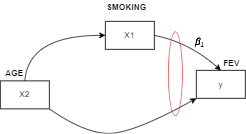

The diagram above was exported from draw.io. Its source (the exported page's mxGraphModel, read from the mxfile embedded in the PNG):
<mxGraphModel dx="782" dy="539" grid="1" gridSize="10" guides="1" tooltips="1" connect="1" arrows="1" fold="1" page="1" pageScale="1" pageWidth="827" pageHeight="1169" math="1" shadow="0">
  <root>
    <mxCell id="0" />
    <mxCell id="1" parent="0" />
    <mxCell id="UmXmT60Fpc7XGu6ph-Zk-2" value="X2" style="rounded=0;whiteSpace=wrap;html=1;" vertex="1" parent="1">
      <mxGeometry x="90" y="225" width="70" height="40" as="geometry" />
    </mxCell>
    <mxCell id="UmXmT60Fpc7XGu6ph-Zk-3" value="y" style="rounded=0;whiteSpace=wrap;html=1;" vertex="1" parent="1">
      <mxGeometry x="370" y="210" width="70" height="40" as="geometry" />
    </mxCell>
    <mxCell id="UmXmT60Fpc7XGu6ph-Zk-4" value="X1" style="rounded=0;whiteSpace=wrap;html=1;" vertex="1" parent="1">
      <mxGeometry x="240" y="140" width="70" height="40" as="geometry" />
    </mxCell>
    <mxCell id="UmXmT60Fpc7XGu6ph-Zk-5" value="" style="curved=1;endArrow=classic;html=1;rounded=0;exitX=0.5;exitY=0;exitDx=0;exitDy=0;entryX=0;entryY=0.5;entryDx=0;entryDy=0;" edge="1" parent="1" source="UmXmT60Fpc7XGu6ph-Zk-2" target="UmXmT60Fpc7XGu6ph-Zk-4">
      <mxGeometry width="50" height="50" relative="1" as="geometry">
        <mxPoint x="130" y="210" as="sourcePoint" />
        <mxPoint x="180" y="160" as="targetPoint" />
        <Array as="points">
          <mxPoint x="130" y="160" />
        </Array>
      </mxGeometry>
    </mxCell>
    <mxCell id="UmXmT60Fpc7XGu6ph-Zk-6" value="" style="curved=1;endArrow=classic;html=1;rounded=0;exitX=1;exitY=1;exitDx=0;exitDy=0;entryX=0;entryY=1;entryDx=0;entryDy=0;" edge="1" parent="1" source="UmXmT60Fpc7XGu6ph-Zk-2" target="UmXmT60Fpc7XGu6ph-Zk-3">
      <mxGeometry width="50" height="50" relative="1" as="geometry">
        <mxPoint x="225" y="320" as="sourcePoint" />
        <mxPoint x="405" y="270" as="targetPoint" />
        <Array as="points">
          <mxPoint x="210" y="300" />
          <mxPoint x="280" y="300" />
        </Array>
      </mxGeometry>
    </mxCell>
    <mxCell id="UmXmT60Fpc7XGu6ph-Zk-7" value="" style="curved=1;endArrow=classic;html=1;rounded=0;exitX=1;exitY=0.5;exitDx=0;exitDy=0;entryX=0.5;entryY=0;entryDx=0;entryDy=0;" edge="1" parent="1" source="UmXmT60Fpc7XGu6ph-Zk-4" target="UmXmT60Fpc7XGu6ph-Zk-3">
      <mxGeometry width="50" height="50" relative="1" as="geometry">
        <mxPoint x="340" y="150" as="sourcePoint" />
        <mxPoint x="390" y="100" as="targetPoint" />
        <Array as="points">
          <mxPoint x="360" y="170" />
        </Array>
      </mxGeometry>
    </mxCell>
    <mxCell id="UmXmT60Fpc7XGu6ph-Zk-9" value="$${\beta}_1$$" style="text;html=1;align=center;verticalAlign=middle;resizable=0;points=[];autosize=1;strokeColor=none;fillColor=none;" vertex="1" parent="1">
      <mxGeometry x="330" y="160" width="90" height="20" as="geometry" />
    </mxCell>
    <mxCell id="UmXmT60Fpc7XGu6ph-Zk-10" value="" style="ellipse;whiteSpace=wrap;html=1;rotation=90;fillColor=none;strokeColor=#FF3333;" vertex="1" parent="1">
      <mxGeometry x="280" y="205" width="120" height="20" as="geometry" />
    </mxCell>
    <mxCell id="UmXmT60Fpc7XGu6ph-Zk-11" value="&lt;b&gt;AGE&lt;/b&gt;" style="text;html=1;align=center;verticalAlign=middle;resizable=0;points=[];autosize=1;strokeColor=none;fillColor=none;" vertex="1" parent="1">
      <mxGeometry x="90" y="205" width="40" height="20" as="geometry" />
    </mxCell>
    <mxCell id="UmXmT60Fpc7XGu6ph-Zk-12" value="&lt;b&gt;SMOKING&lt;/b&gt;" style="text;html=1;align=center;verticalAlign=middle;resizable=0;points=[];autosize=1;strokeColor=none;fillColor=none;" vertex="1" parent="1">
      <mxGeometry x="235" y="110" width="70" height="20" as="geometry" />
    </mxCell>
    <mxCell id="UmXmT60Fpc7XGu6ph-Zk-13" value="&lt;b&gt;FEV&lt;/b&gt;" style="text;html=1;align=center;verticalAlign=middle;resizable=0;points=[];autosize=1;strokeColor=none;fillColor=none;" vertex="1" parent="1">
      <mxGeometry x="400" y="190" width="40" height="20" as="geometry" />
    </mxCell>
  </root>
</mxGraphModel>